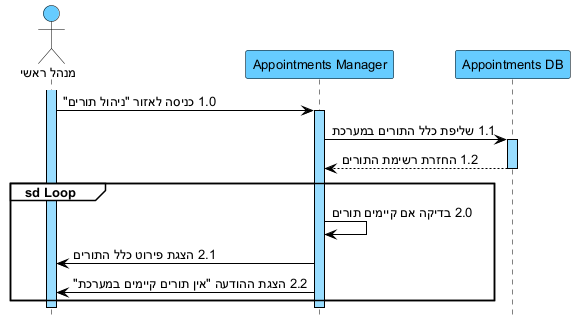

The diagram above was rendered by PlantUML. Its source (embedded in the PNG):
@startuml
hide footbox
skinparam backgroundColor white
skinparam defaultFontName Arial
skinparam defaultFontSize 13
skinparam sequence {
ArrowColor black
ArrowFontColor black
ActorBorderColor black
ActorBackgroundColor #66CCFF
LifeLineBorderColor black
LifeLineBackgroundColor #99DDFF
ParticipantBorderColor black
ParticipantBackgroundColor #66CCFF
ParticipantFontColor black
ParticipantFontSize 13
GroupBorderColor black
GroupBackgroundColor white
GroupHeaderFontColor black
}

actor "מנהל ראשי" as A
participant "Appointments Manager" as AM
participant "Appointments DB" as DB

activate A
A -> AM : 1.0 כניסה לאזור "ניהול תורים"
activate AM
AM -> DB : 1.1 שליפת כלל התורים במערכת
activate DB
DB --> AM : 1.2 החזרת רשימת התורים
deactivate DB

group sd Loop
AM -> AM : 2.0 בדיקה אם קיימים תורים
AM -> A : 2.1 הצגת פירוט כלל התורים
AM -> A : 2.2 הצגת ההודעה "אין תורים קיימים במערכת"
end
deactivate AM
deactivate A
@enduml